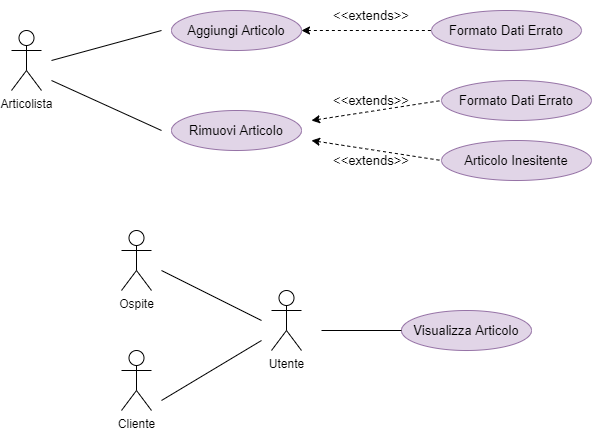

The diagram above was exported from draw.io. Its source (the exported page's mxGraphModel, read from the mxfile embedded in the PNG):
<mxGraphModel dx="780" dy="808" grid="1" gridSize="10" guides="1" tooltips="1" connect="1" arrows="1" fold="1" page="1" pageScale="1" pageWidth="827" pageHeight="1169" math="0" shadow="0">
  <root>
    <mxCell id="0" />
    <mxCell id="1" parent="0" />
    <mxCell id="ox6vqYY0fJcBKRALW3oZ-1" value="Ospite" style="shape=umlActor;verticalLabelPosition=bottom;verticalAlign=top;html=1;outlineConnect=0;fillColor=default;strokeColor=default;fontColor=default;" parent="1" vertex="1">
      <mxGeometry x="670" y="430" width="30" height="60" as="geometry" />
    </mxCell>
    <mxCell id="ox6vqYY0fJcBKRALW3oZ-2" value="Cliente&lt;br&gt;" style="shape=umlActor;verticalLabelPosition=bottom;verticalAlign=top;html=1;outlineConnect=0;fillColor=default;strokeColor=default;fontColor=default;" parent="1" vertex="1">
      <mxGeometry x="670" y="550" width="30" height="60" as="geometry" />
    </mxCell>
    <mxCell id="ox6vqYY0fJcBKRALW3oZ-3" value="Articolista&lt;br&gt;" style="shape=umlActor;verticalLabelPosition=bottom;verticalAlign=top;html=1;outlineConnect=0;" parent="1" vertex="1">
      <mxGeometry x="560" y="230" width="30" height="60" as="geometry" />
    </mxCell>
    <mxCell id="ox6vqYY0fJcBKRALW3oZ-4" value="Utente&lt;br&gt;" style="shape=umlActor;verticalLabelPosition=bottom;verticalAlign=top;html=1;outlineConnect=0;fillColor=default;strokeColor=default;fontColor=default;" parent="1" vertex="1">
      <mxGeometry x="820" y="490" width="30" height="60" as="geometry" />
    </mxCell>
    <mxCell id="ox6vqYY0fJcBKRALW3oZ-5" value="" style="endArrow=none;html=1;rounded=0;fillColor=default;strokeColor=default;fontColor=default;" parent="1" edge="1">
      <mxGeometry width="50" height="50" relative="1" as="geometry">
        <mxPoint x="710" y="600" as="sourcePoint" />
        <mxPoint x="810" y="540" as="targetPoint" />
      </mxGeometry>
    </mxCell>
    <mxCell id="ox6vqYY0fJcBKRALW3oZ-6" value="" style="endArrow=none;html=1;rounded=0;fillColor=default;strokeColor=default;fontColor=default;" parent="1" edge="1">
      <mxGeometry width="50" height="50" relative="1" as="geometry">
        <mxPoint x="710" y="470" as="sourcePoint" />
        <mxPoint x="810" y="520" as="targetPoint" />
      </mxGeometry>
    </mxCell>
    <mxCell id="ox6vqYY0fJcBKRALW3oZ-7" value="&lt;font style=&quot;font-size: 13px&quot;&gt;Visualizza Articolo&lt;/font&gt;" style="ellipse;whiteSpace=wrap;html=1;fillColor=#e1d5e7;strokeColor=#9673a6;" parent="1" vertex="1">
      <mxGeometry x="950" y="510" width="130" height="40" as="geometry" />
    </mxCell>
    <mxCell id="ox6vqYY0fJcBKRALW3oZ-8" value="" style="endArrow=none;html=1;rounded=0;fontSize=13;exitX=0;exitY=0.5;exitDx=0;exitDy=0;fillColor=default;strokeColor=default;fontColor=default;" parent="1" source="ox6vqYY0fJcBKRALW3oZ-7" edge="1">
      <mxGeometry width="50" height="50" relative="1" as="geometry">
        <mxPoint x="1030" y="600" as="sourcePoint" />
        <mxPoint x="870" y="530" as="targetPoint" />
      </mxGeometry>
    </mxCell>
    <mxCell id="ox6vqYY0fJcBKRALW3oZ-9" value="Aggiungi Articolo" style="ellipse;whiteSpace=wrap;html=1;fontSize=13;fillColor=#e1d5e7;strokeColor=#9673a6;fontColor=default;" parent="1" vertex="1">
      <mxGeometry x="720" y="210" width="130" height="40" as="geometry" />
    </mxCell>
    <mxCell id="ox6vqYY0fJcBKRALW3oZ-10" value="Rimuovi Articolo" style="ellipse;whiteSpace=wrap;html=1;fontSize=13;fillColor=#e1d5e7;strokeColor=#9673a6;fontColor=default;" parent="1" vertex="1">
      <mxGeometry x="720" y="310" width="130" height="40" as="geometry" />
    </mxCell>
    <mxCell id="ox6vqYY0fJcBKRALW3oZ-13" value="" style="endArrow=none;html=1;rounded=0;fontSize=13;strokeColor=default;labelBackgroundColor=default;fontColor=default;" parent="1" edge="1">
      <mxGeometry width="50" height="50" relative="1" as="geometry">
        <mxPoint x="600" y="280" as="sourcePoint" />
        <mxPoint x="710" y="330" as="targetPoint" />
      </mxGeometry>
    </mxCell>
    <mxCell id="ox6vqYY0fJcBKRALW3oZ-14" value="" style="endArrow=none;html=1;rounded=0;fontSize=13;strokeColor=default;labelBackgroundColor=default;fontColor=default;" parent="1" edge="1">
      <mxGeometry width="50" height="50" relative="1" as="geometry">
        <mxPoint x="600" y="260" as="sourcePoint" />
        <mxPoint x="710" y="230" as="targetPoint" />
      </mxGeometry>
    </mxCell>
    <mxCell id="ox6vqYY0fJcBKRALW3oZ-15" value="&lt;span&gt;Formato Dati Errato&lt;/span&gt;" style="ellipse;whiteSpace=wrap;html=1;fontSize=13;fillColor=#e1d5e7;strokeColor=#9673a6;fontColor=default;" parent="1" vertex="1">
      <mxGeometry x="980" y="210" width="150" height="40" as="geometry" />
    </mxCell>
    <mxCell id="ox6vqYY0fJcBKRALW3oZ-16" value="" style="endArrow=none;dashed=1;html=1;rounded=0;fontSize=13;startArrow=classic;startFill=1;entryX=0;entryY=0.5;entryDx=0;entryDy=0;exitX=1;exitY=0.5;exitDx=0;exitDy=0;" parent="1" source="ox6vqYY0fJcBKRALW3oZ-9" target="ox6vqYY0fJcBKRALW3oZ-15" edge="1">
      <mxGeometry width="50" height="50" relative="1" as="geometry">
        <mxPoint x="920" y="590" as="sourcePoint" />
        <mxPoint x="970" y="540" as="targetPoint" />
      </mxGeometry>
    </mxCell>
    <mxCell id="ox6vqYY0fJcBKRALW3oZ-17" value="" style="endArrow=none;dashed=1;html=1;rounded=0;fontSize=13;startArrow=classic;startFill=1;entryX=0;entryY=0.5;entryDx=0;entryDy=0;strokeColor=default;labelBackgroundColor=default;fontColor=default;" parent="1" target="ox6vqYY0fJcBKRALW3oZ-18" edge="1">
      <mxGeometry width="50" height="50" relative="1" as="geometry">
        <mxPoint x="860" y="320" as="sourcePoint" />
        <mxPoint x="970" y="620" as="targetPoint" />
      </mxGeometry>
    </mxCell>
    <mxCell id="ox6vqYY0fJcBKRALW3oZ-18" value="Formato Dati Errato" style="ellipse;whiteSpace=wrap;html=1;fontSize=13;fillColor=#e1d5e7;strokeColor=#9673a6;fontColor=default;" parent="1" vertex="1">
      <mxGeometry x="990" y="280" width="150" height="40" as="geometry" />
    </mxCell>
    <mxCell id="ox6vqYY0fJcBKRALW3oZ-22" value="&amp;lt;&amp;lt;extends&amp;gt;&amp;gt;" style="text;html=1;strokeColor=none;fillColor=none;align=center;verticalAlign=middle;whiteSpace=wrap;rounded=0;fontSize=13;fontColor=default;" parent="1" vertex="1">
      <mxGeometry x="880" y="200" width="80" height="30" as="geometry" />
    </mxCell>
    <mxCell id="ox6vqYY0fJcBKRALW3oZ-23" value="&amp;lt;&amp;lt;extends&amp;gt;&amp;gt;" style="text;html=1;strokeColor=none;fillColor=none;align=center;verticalAlign=middle;whiteSpace=wrap;rounded=0;fontSize=13;fontColor=default;" parent="1" vertex="1">
      <mxGeometry x="880" y="285" width="80" height="30" as="geometry" />
    </mxCell>
    <mxCell id="85CPP_iezcXne3Dmd0ys-2" value="Articolo Inesitente" style="ellipse;whiteSpace=wrap;html=1;fontSize=13;fillColor=#e1d5e7;strokeColor=#9673a6;fontColor=default;" parent="1" vertex="1">
      <mxGeometry x="990" y="340" width="150" height="40" as="geometry" />
    </mxCell>
    <mxCell id="85CPP_iezcXne3Dmd0ys-3" value="&amp;lt;&amp;lt;extends&amp;gt;&amp;gt;" style="text;html=1;strokeColor=none;fillColor=none;align=center;verticalAlign=middle;whiteSpace=wrap;rounded=0;fontSize=13;fontColor=default;" parent="1" vertex="1">
      <mxGeometry x="880" y="345" width="80" height="30" as="geometry" />
    </mxCell>
    <mxCell id="85CPP_iezcXne3Dmd0ys-4" value="" style="endArrow=none;dashed=1;html=1;rounded=0;fontSize=13;startArrow=classic;startFill=1;entryX=0;entryY=0.5;entryDx=0;entryDy=0;strokeColor=default;labelBackgroundColor=default;fontColor=default;" parent="1" target="85CPP_iezcXne3Dmd0ys-2" edge="1">
      <mxGeometry width="50" height="50" relative="1" as="geometry">
        <mxPoint x="860" y="340" as="sourcePoint" />
        <mxPoint x="970" y="680" as="targetPoint" />
      </mxGeometry>
    </mxCell>
  </root>
</mxGraphModel>